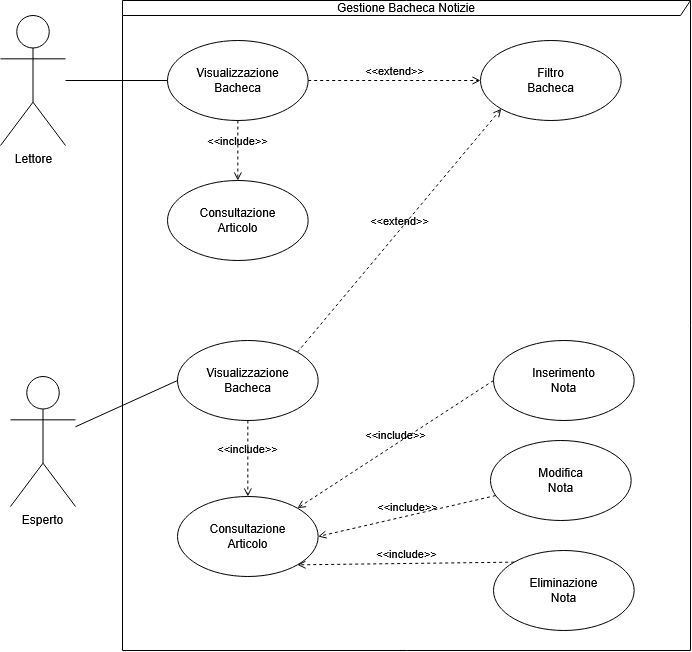

The diagram above was exported from draw.io. Its source (the exported page's mxGraphModel, read from the mxfile embedded in the PNG):
<mxGraphModel dx="1493" dy="816" grid="1" gridSize="10" guides="1" tooltips="1" connect="1" arrows="1" fold="1" page="1" pageScale="1" pageWidth="1169" pageHeight="827" math="0" shadow="0">
  <root>
    <mxCell id="0" />
    <mxCell id="1" parent="0" />
    <mxCell id="4lzhYHaSts_ecs580I0B-1" parent="1" style="shape=umlFrame;whiteSpace=wrap;html=1;pointerEvents=0;width=640;height=15;fillColor=none;" value="Gestione Bacheca Notizie" vertex="1">
      <mxGeometry height="650" width="568" x="162" y="70" as="geometry" />
    </mxCell>
    <mxCell id="4lzhYHaSts_ecs580I0B-17" edge="1" parent="1" source="4lzhYHaSts_ecs580I0B-2" style="rounded=0;orthogonalLoop=1;jettySize=auto;html=1;entryX=0;entryY=0.5;entryDx=0;entryDy=0;defaultLabelBackgroundColor=page;endArrow=none;endFill=0;" target="4lzhYHaSts_ecs580I0B-13">
      <mxGeometry relative="1" as="geometry" />
    </mxCell>
    <mxCell id="4lzhYHaSts_ecs580I0B-2" parent="1" style="shape=umlActor;verticalLabelPosition=bottom;verticalAlign=top;html=1;labelPerimeter=1;" value="Lettore" vertex="1">
      <mxGeometry height="130" width="65" x="40" y="85" as="geometry" />
    </mxCell>
    <mxCell id="4lzhYHaSts_ecs580I0B-4" parent="1" style="ellipse;html=1;whiteSpace=wrap;fillColor=none;" value="Inserimento&lt;br&gt;Nota" vertex="1">
      <mxGeometry height="80" width="140.66" x="533" y="410" as="geometry" />
    </mxCell>
    <mxCell id="-W0Osj3Zytumv5C4wVaG-7" edge="1" parent="1" source="4lzhYHaSts_ecs580I0B-9" style="rounded=0;orthogonalLoop=1;jettySize=auto;html=1;entryX=0;entryY=0.5;entryDx=0;entryDy=0;defaultLabelBackgroundColor=page;endArrow=none;endFill=0;" target="-W0Osj3Zytumv5C4wVaG-5">
      <mxGeometry relative="1" as="geometry" />
    </mxCell>
    <mxCell id="4lzhYHaSts_ecs580I0B-9" parent="1" style="shape=umlActor;verticalLabelPosition=bottom;verticalAlign=top;html=1;labelPerimeter=1;" value="Esperto" vertex="1">
      <mxGeometry height="130" width="65" x="50" y="446" as="geometry" />
    </mxCell>
    <mxCell id="4lzhYHaSts_ecs580I0B-11" parent="1" style="ellipse;html=1;whiteSpace=wrap;fillColor=none;" value="Modifica&lt;br&gt;Nota" vertex="1">
      <mxGeometry height="80" width="140.66" x="530" y="510" as="geometry" />
    </mxCell>
    <mxCell id="4lzhYHaSts_ecs580I0B-12" parent="1" style="ellipse;html=1;whiteSpace=wrap;fillColor=none;" value="Eliminazione&lt;br&gt;Nota" vertex="1">
      <mxGeometry height="80" width="140.66" x="533" y="620" as="geometry" />
    </mxCell>
    <mxCell id="4lzhYHaSts_ecs580I0B-13" parent="1" style="ellipse;html=1;whiteSpace=wrap;fillColor=none;" value="Visualizzazione&lt;br&gt;Bacheca" vertex="1">
      <mxGeometry height="80" width="140.66" x="207" y="110" as="geometry" />
    </mxCell>
    <mxCell id="4lzhYHaSts_ecs580I0B-14" parent="1" style="ellipse;html=1;whiteSpace=wrap;fillColor=none;" value="Consultazione&lt;br&gt;Articolo" vertex="1">
      <mxGeometry height="80" width="140.66" x="217" y="566" as="geometry" />
    </mxCell>
    <mxCell id="4lzhYHaSts_ecs580I0B-15" parent="1" style="ellipse;html=1;whiteSpace=wrap;fillColor=none;" value="Filtro&lt;br&gt;Bacheca" vertex="1">
      <mxGeometry height="80" width="140.66" x="520" y="110" as="geometry" />
    </mxCell>
    <mxCell id="4lzhYHaSts_ecs580I0B-16" edge="1" parent="1" source="4lzhYHaSts_ecs580I0B-13" style="html=1;verticalAlign=bottom;labelBackgroundColor=none;endArrow=open;endFill=0;dashed=1;rounded=0;defaultLabelBackgroundColor=page;entryX=0;entryY=0.5;entryDx=0;entryDy=0;exitX=1;exitY=0.5;exitDx=0;exitDy=0;" target="4lzhYHaSts_ecs580I0B-15" value="&amp;lt;&amp;lt;extend&amp;gt;&amp;gt;">
      <mxGeometry relative="1" width="160" as="geometry">
        <mxPoint x="190" y="380" as="sourcePoint" />
        <mxPoint x="350" y="380" as="targetPoint" />
      </mxGeometry>
    </mxCell>
    <mxCell id="ZzmbVbpNfUlZU8T6v8f--1" edge="1" parent="1" source="4lzhYHaSts_ecs580I0B-4" style="html=1;verticalAlign=bottom;labelBackgroundColor=none;endArrow=open;endFill=0;dashed=1;rounded=0;defaultLabelBackgroundColor=page;entryX=1;entryY=0;entryDx=0;entryDy=0;exitX=0;exitY=0.5;exitDx=0;exitDy=0;" target="4lzhYHaSts_ecs580I0B-14" value="&amp;lt;&amp;lt;include&amp;gt;&amp;gt;">
      <mxGeometry relative="1" width="160" as="geometry">
        <mxPoint x="320" y="426" as="sourcePoint" />
        <mxPoint x="480" y="426" as="targetPoint" />
      </mxGeometry>
    </mxCell>
    <mxCell id="ZzmbVbpNfUlZU8T6v8f--2" edge="1" parent="1" source="4lzhYHaSts_ecs580I0B-11" style="html=1;verticalAlign=bottom;labelBackgroundColor=none;endArrow=open;endFill=0;dashed=1;rounded=0;defaultLabelBackgroundColor=page;entryX=1;entryY=0.5;entryDx=0;entryDy=0;" target="4lzhYHaSts_ecs580I0B-14" value="&amp;lt;&amp;lt;include&amp;gt;&amp;gt;">
      <mxGeometry relative="1" width="160" as="geometry">
        <mxPoint x="490" y="546" as="sourcePoint" />
        <mxPoint x="628" y="563" as="targetPoint" />
      </mxGeometry>
    </mxCell>
    <mxCell id="ZzmbVbpNfUlZU8T6v8f--3" edge="1" parent="1" source="4lzhYHaSts_ecs580I0B-12" style="html=1;verticalAlign=bottom;labelBackgroundColor=none;endArrow=open;endFill=0;dashed=1;rounded=0;defaultLabelBackgroundColor=page;entryX=1;entryY=1;entryDx=0;entryDy=0;exitX=0;exitY=0;exitDx=0;exitDy=0;" target="4lzhYHaSts_ecs580I0B-14" value="&amp;lt;&amp;lt;include&amp;gt;&amp;gt;">
      <mxGeometry relative="1" width="160" as="geometry">
        <mxPoint x="470" y="616" as="sourcePoint" />
        <mxPoint x="608" y="633" as="targetPoint" />
      </mxGeometry>
    </mxCell>
    <mxCell id="-W0Osj3Zytumv5C4wVaG-5" parent="1" style="ellipse;html=1;whiteSpace=wrap;fillColor=none;" value="Visualizzazione&lt;br&gt;Bacheca" vertex="1">
      <mxGeometry height="80" width="140.66" x="217" y="410" as="geometry" />
    </mxCell>
    <mxCell id="-W0Osj3Zytumv5C4wVaG-6" parent="1" style="ellipse;html=1;whiteSpace=wrap;fillColor=none;" value="Consultazione&lt;br&gt;Articolo" vertex="1">
      <mxGeometry height="80" width="140.66" x="207" y="250" as="geometry" />
    </mxCell>
    <mxCell id="-W0Osj3Zytumv5C4wVaG-9" edge="1" parent="1" source="-W0Osj3Zytumv5C4wVaG-5" style="html=1;verticalAlign=bottom;labelBackgroundColor=none;endArrow=open;endFill=0;dashed=1;rounded=0;defaultLabelBackgroundColor=page;exitX=0.5;exitY=1;exitDx=0;exitDy=0;" target="4lzhYHaSts_ecs580I0B-14" value="&amp;lt;&amp;lt;include&amp;gt;&amp;gt;">
      <mxGeometry relative="1" width="160" as="geometry">
        <mxPoint x="656" y="446" as="sourcePoint" />
        <mxPoint x="460" y="570" as="targetPoint" />
      </mxGeometry>
    </mxCell>
    <mxCell id="-W0Osj3Zytumv5C4wVaG-10" edge="1" parent="1" source="-W0Osj3Zytumv5C4wVaG-5" style="html=1;verticalAlign=bottom;labelBackgroundColor=none;endArrow=open;endFill=0;dashed=1;rounded=0;defaultLabelBackgroundColor=page;exitX=1;exitY=0;exitDx=0;exitDy=0;entryX=0;entryY=1;entryDx=0;entryDy=0;" target="4lzhYHaSts_ecs580I0B-15" value="&amp;lt;&amp;lt;extend&amp;gt;&amp;gt;">
      <mxGeometry relative="1" width="160" as="geometry">
        <mxPoint x="470" y="350" as="sourcePoint" />
        <mxPoint x="310" y="350" as="targetPoint" />
      </mxGeometry>
    </mxCell>
    <mxCell id="-W0Osj3Zytumv5C4wVaG-12" edge="1" parent="1" source="4lzhYHaSts_ecs580I0B-13" style="html=1;verticalAlign=bottom;labelBackgroundColor=none;endArrow=open;endFill=0;dashed=1;rounded=0;defaultLabelBackgroundColor=page;exitX=0.5;exitY=1;exitDx=0;exitDy=0;entryX=0.5;entryY=0;entryDx=0;entryDy=0;" target="-W0Osj3Zytumv5C4wVaG-6" value="&amp;lt;&amp;lt;include&amp;gt;&amp;gt;">
      <mxGeometry relative="1" width="160" as="geometry">
        <mxPoint x="310" y="400" as="sourcePoint" />
        <mxPoint x="310" y="476" as="targetPoint" />
      </mxGeometry>
    </mxCell>
  </root>
</mxGraphModel>